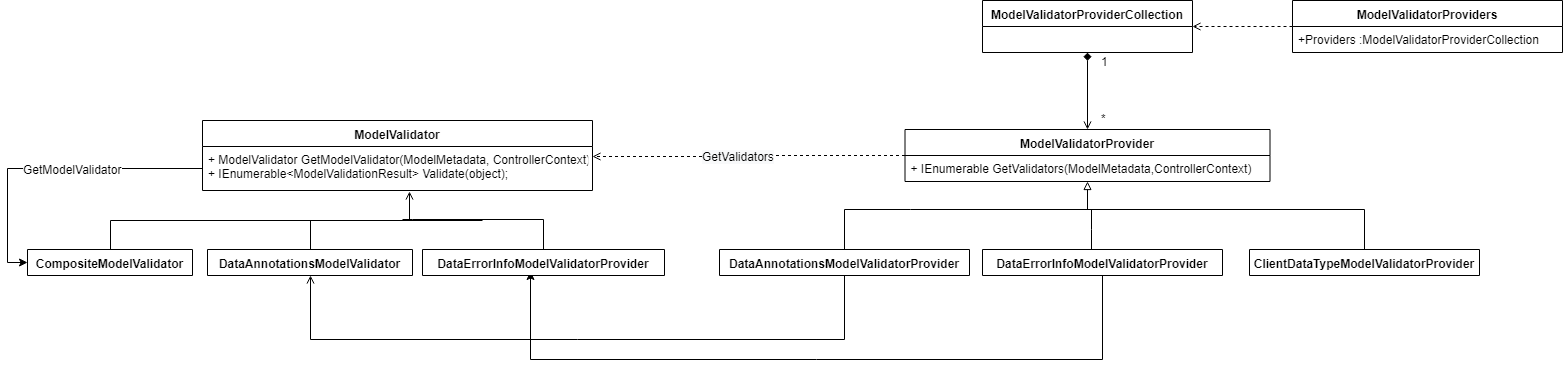

The diagram above was exported from draw.io. Its source (the exported page's mxGraphModel, read from the mxfile embedded in the PNG):
<mxGraphModel dx="1717" dy="452" grid="1" gridSize="10" guides="1" tooltips="1" connect="1" arrows="1" fold="1" page="1" pageScale="1" pageWidth="850" pageHeight="1100" math="0" shadow="0">
  <root>
    <mxCell id="0" />
    <mxCell id="1" parent="0" />
    <mxCell id="jcla0Smr4Dmn4DKtNAAV-8" style="edgeStyle=orthogonalEdgeStyle;rounded=0;orthogonalLoop=1;jettySize=auto;html=1;entryX=1;entryY=0.5;entryDx=0;entryDy=0;startArrow=none;startFill=0;endArrow=open;endFill=0;dashed=1;" edge="1" parent="1" source="jcla0Smr4Dmn4DKtNAAV-1" target="jcla0Smr4Dmn4DKtNAAV-5">
      <mxGeometry relative="1" as="geometry" />
    </mxCell>
    <mxCell id="jcla0Smr4Dmn4DKtNAAV-1" value="ModelValidatorProviders" style="swimlane;fontStyle=1;align=center;verticalAlign=top;childLayout=stackLayout;horizontal=1;startSize=26;horizontalStack=0;resizeParent=1;resizeParentMax=0;resizeLast=0;collapsible=1;marginBottom=0;" vertex="1" parent="1">
      <mxGeometry x="570" y="61" width="270" height="52" as="geometry" />
    </mxCell>
    <mxCell id="jcla0Smr4Dmn4DKtNAAV-4" value="+Providers :ModelValidatorProviderCollection" style="text;strokeColor=none;fillColor=none;align=left;verticalAlign=top;spacingLeft=4;spacingRight=4;overflow=hidden;rotatable=0;points=[[0,0.5],[1,0.5]];portConstraint=eastwest;" vertex="1" parent="jcla0Smr4Dmn4DKtNAAV-1">
      <mxGeometry y="26" width="270" height="26" as="geometry" />
    </mxCell>
    <mxCell id="jcla0Smr4Dmn4DKtNAAV-5" value="ModelValidatorProviderCollection" style="swimlane;fontStyle=1;align=center;verticalAlign=top;childLayout=stackLayout;horizontal=1;startSize=26;horizontalStack=0;resizeParent=1;resizeParentMax=0;resizeLast=0;collapsible=1;marginBottom=0;" vertex="1" parent="1">
      <mxGeometry x="260" y="61" width="210" height="52" as="geometry" />
    </mxCell>
    <mxCell id="jcla0Smr4Dmn4DKtNAAV-23" style="edgeStyle=orthogonalEdgeStyle;rounded=0;orthogonalLoop=1;jettySize=auto;html=1;entryX=0.5;entryY=1;entryDx=0;entryDy=0;startArrow=open;startFill=0;endArrow=diamond;endFill=1;" edge="1" parent="1" source="jcla0Smr4Dmn4DKtNAAV-16" target="jcla0Smr4Dmn4DKtNAAV-5">
      <mxGeometry relative="1" as="geometry" />
    </mxCell>
    <mxCell id="jcla0Smr4Dmn4DKtNAAV-59" style="edgeStyle=orthogonalEdgeStyle;rounded=0;orthogonalLoop=1;jettySize=auto;html=1;entryX=1;entryY=0.227;entryDx=0;entryDy=0;entryPerimeter=0;startArrow=none;startFill=0;endArrow=open;endFill=0;dashed=1;" edge="1" parent="1" source="jcla0Smr4Dmn4DKtNAAV-16" target="jcla0Smr4Dmn4DKtNAAV-55">
      <mxGeometry relative="1" as="geometry" />
    </mxCell>
    <mxCell id="jcla0Smr4Dmn4DKtNAAV-60" value="&lt;span style=&quot;text-align: left ; background-color: rgb(248 , 249 , 250)&quot;&gt;GetValidators&lt;/span&gt;" style="text;html=1;resizable=0;points=[];align=center;verticalAlign=middle;labelBackgroundColor=#ffffff;" vertex="1" connectable="0" parent="jcla0Smr4Dmn4DKtNAAV-59">
      <mxGeometry x="0.2" y="-2" relative="1" as="geometry">
        <mxPoint x="19.5" y="1" as="offset" />
      </mxGeometry>
    </mxCell>
    <mxCell id="jcla0Smr4Dmn4DKtNAAV-16" value="ModelValidatorProvider" style="swimlane;fontStyle=1;align=center;verticalAlign=top;childLayout=stackLayout;horizontal=1;startSize=26;horizontalStack=0;resizeParent=1;resizeParentMax=0;resizeLast=0;collapsible=1;marginBottom=0;" vertex="1" parent="1">
      <mxGeometry x="182.5" y="190" width="365" height="52" as="geometry" />
    </mxCell>
    <mxCell id="jcla0Smr4Dmn4DKtNAAV-17" value="+ IEnumerable GetValidators(ModelMetadata,ControllerContext)" style="text;strokeColor=none;fillColor=none;align=left;verticalAlign=top;spacingLeft=4;spacingRight=4;overflow=hidden;rotatable=0;points=[[0,0.5],[1,0.5]];portConstraint=eastwest;" vertex="1" parent="jcla0Smr4Dmn4DKtNAAV-16">
      <mxGeometry y="26" width="365" height="26" as="geometry" />
    </mxCell>
    <mxCell id="jcla0Smr4Dmn4DKtNAAV-24" value="1" style="text;html=1;resizable=0;points=[];autosize=1;align=left;verticalAlign=top;spacingTop=-4;" vertex="1" parent="1">
      <mxGeometry x="377" y="113" width="20" height="20" as="geometry" />
    </mxCell>
    <mxCell id="jcla0Smr4Dmn4DKtNAAV-25" value="*" style="text;html=1;resizable=0;points=[];autosize=1;align=left;verticalAlign=top;spacingTop=-4;" vertex="1" parent="1">
      <mxGeometry x="377" y="170" width="20" height="20" as="geometry" />
    </mxCell>
    <mxCell id="jcla0Smr4Dmn4DKtNAAV-52" style="edgeStyle=orthogonalEdgeStyle;rounded=0;orthogonalLoop=1;jettySize=auto;html=1;startArrow=none;startFill=0;endArrow=none;endFill=0;" edge="1" parent="1" source="jcla0Smr4Dmn4DKtNAAV-26">
      <mxGeometry relative="1" as="geometry">
        <mxPoint x="420" y="270" as="targetPoint" />
        <Array as="points">
          <mxPoint x="122" y="270" />
          <mxPoint x="188" y="270" />
        </Array>
      </mxGeometry>
    </mxCell>
    <mxCell id="jcla0Smr4Dmn4DKtNAAV-65" style="edgeStyle=orthogonalEdgeStyle;rounded=0;orthogonalLoop=1;jettySize=auto;html=1;entryX=0.5;entryY=1;entryDx=0;entryDy=0;startArrow=none;startFill=0;endArrow=open;endFill=0;" edge="1" parent="1" source="jcla0Smr4Dmn4DKtNAAV-26" target="jcla0Smr4Dmn4DKtNAAV-64">
      <mxGeometry relative="1" as="geometry">
        <Array as="points">
          <mxPoint x="122" y="400" />
          <mxPoint x="-412" y="400" />
        </Array>
      </mxGeometry>
    </mxCell>
    <mxCell id="jcla0Smr4Dmn4DKtNAAV-26" value="DataAnnotationsModelValidatorProvider" style="swimlane;fontStyle=1;align=center;verticalAlign=top;childLayout=stackLayout;horizontal=1;startSize=26;horizontalStack=0;resizeParent=1;resizeParentMax=0;resizeLast=0;collapsible=1;marginBottom=0;" vertex="1" collapsed="1" parent="1">
      <mxGeometry x="-3" y="310" width="250" height="26" as="geometry">
        <mxRectangle x="-70" y="310" width="260" height="52" as="alternateBounds" />
      </mxGeometry>
    </mxCell>
    <mxCell id="jcla0Smr4Dmn4DKtNAAV-50" style="edgeStyle=orthogonalEdgeStyle;rounded=0;orthogonalLoop=1;jettySize=auto;html=1;startArrow=none;startFill=0;endArrow=block;endFill=0;" edge="1" parent="1" source="jcla0Smr4Dmn4DKtNAAV-29" target="jcla0Smr4Dmn4DKtNAAV-17">
      <mxGeometry relative="1" as="geometry">
        <Array as="points">
          <mxPoint x="642" y="270" />
          <mxPoint x="365" y="270" />
        </Array>
      </mxGeometry>
    </mxCell>
    <mxCell id="jcla0Smr4Dmn4DKtNAAV-29" value="ClientDataTypeModelValidatorProvider" style="swimlane;fontStyle=1;align=center;verticalAlign=top;childLayout=stackLayout;horizontal=1;startSize=26;horizontalStack=0;resizeParent=1;resizeParentMax=0;resizeLast=0;collapsible=1;marginBottom=0;" vertex="1" collapsed="1" parent="1">
      <mxGeometry x="527" y="310" width="230" height="26" as="geometry">
        <mxRectangle x="470" y="310" width="248" height="52" as="alternateBounds" />
      </mxGeometry>
    </mxCell>
    <mxCell id="jcla0Smr4Dmn4DKtNAAV-49" style="edgeStyle=orthogonalEdgeStyle;rounded=0;orthogonalLoop=1;jettySize=auto;html=1;startArrow=none;startFill=0;endArrow=none;endFill=0;" edge="1" parent="1" source="jcla0Smr4Dmn4DKtNAAV-32">
      <mxGeometry relative="1" as="geometry">
        <mxPoint x="369" y="270" as="targetPoint" />
        <Array as="points">
          <mxPoint x="369" y="290" />
          <mxPoint x="369" y="290" />
        </Array>
      </mxGeometry>
    </mxCell>
    <mxCell id="jcla0Smr4Dmn4DKtNAAV-73" style="edgeStyle=orthogonalEdgeStyle;rounded=0;orthogonalLoop=1;jettySize=auto;html=1;entryX=0.446;entryY=0.846;entryDx=0;entryDy=0;entryPerimeter=0;startArrow=none;startFill=0;endArrow=classic;endFill=1;" edge="1" parent="1" source="jcla0Smr4Dmn4DKtNAAV-32" target="jcla0Smr4Dmn4DKtNAAV-68">
      <mxGeometry relative="1" as="geometry">
        <Array as="points">
          <mxPoint x="380" y="420" />
          <mxPoint x="-192" y="420" />
        </Array>
      </mxGeometry>
    </mxCell>
    <mxCell id="jcla0Smr4Dmn4DKtNAAV-32" value="DataErrorInfoModelValidatorProvider" style="swimlane;fontStyle=1;align=center;verticalAlign=top;childLayout=stackLayout;horizontal=1;startSize=26;horizontalStack=0;resizeParent=1;resizeParentMax=0;resizeLast=0;collapsible=1;marginBottom=0;" vertex="1" collapsed="1" parent="1">
      <mxGeometry x="260" y="310" width="240" height="26" as="geometry">
        <mxRectangle x="210" y="310" width="240" height="52" as="alternateBounds" />
      </mxGeometry>
    </mxCell>
    <mxCell id="jcla0Smr4Dmn4DKtNAAV-54" value="ModelValidator" style="swimlane;fontStyle=1;align=center;verticalAlign=top;childLayout=stackLayout;horizontal=1;startSize=26;horizontalStack=0;resizeParent=1;resizeParentMax=0;resizeLast=0;collapsible=1;marginBottom=0;" vertex="1" parent="1">
      <mxGeometry x="-520" y="181" width="390" height="70" as="geometry" />
    </mxCell>
    <mxCell id="jcla0Smr4Dmn4DKtNAAV-55" value="+ ModelValidator GetModelValidator(ModelMetadata, ControllerContext)&#10;+ IEnumerable&lt;ModelValidationResult&gt; Validate(object);" style="text;strokeColor=none;fillColor=none;align=left;verticalAlign=top;spacingLeft=4;spacingRight=4;overflow=hidden;rotatable=0;points=[[0,0.5],[1,0.5]];portConstraint=eastwest;" vertex="1" parent="jcla0Smr4Dmn4DKtNAAV-54">
      <mxGeometry y="26" width="390" height="44" as="geometry" />
    </mxCell>
    <mxCell id="jcla0Smr4Dmn4DKtNAAV-69" style="edgeStyle=orthogonalEdgeStyle;rounded=0;orthogonalLoop=1;jettySize=auto;html=1;entryX=0.531;entryY=1.023;entryDx=0;entryDy=0;entryPerimeter=0;startArrow=none;startFill=0;endArrow=open;endFill=0;" edge="1" parent="1" source="jcla0Smr4Dmn4DKtNAAV-62" target="jcla0Smr4Dmn4DKtNAAV-55">
      <mxGeometry relative="1" as="geometry" />
    </mxCell>
    <mxCell id="jcla0Smr4Dmn4DKtNAAV-62" value="CompositeModelValidator" style="swimlane;fontStyle=1;align=center;verticalAlign=top;childLayout=stackLayout;horizontal=1;startSize=26;horizontalStack=0;resizeParent=1;resizeParentMax=0;resizeLast=0;collapsible=1;marginBottom=0;" vertex="1" collapsed="1" parent="1">
      <mxGeometry x="-695" y="310" width="165" height="26" as="geometry">
        <mxRectangle x="-70" y="310" width="260" height="52" as="alternateBounds" />
      </mxGeometry>
    </mxCell>
    <mxCell id="jcla0Smr4Dmn4DKtNAAV-70" style="edgeStyle=orthogonalEdgeStyle;rounded=0;orthogonalLoop=1;jettySize=auto;html=1;startArrow=none;startFill=0;endArrow=none;endFill=0;" edge="1" parent="1" source="jcla0Smr4Dmn4DKtNAAV-64">
      <mxGeometry relative="1" as="geometry">
        <mxPoint x="-240" y="281" as="targetPoint" />
        <Array as="points">
          <mxPoint x="-412" y="281" />
        </Array>
      </mxGeometry>
    </mxCell>
    <mxCell id="jcla0Smr4Dmn4DKtNAAV-64" value="DataAnnotationsModelValidator" style="swimlane;fontStyle=1;align=center;verticalAlign=top;childLayout=stackLayout;horizontal=1;startSize=26;horizontalStack=0;resizeParent=1;resizeParentMax=0;resizeLast=0;collapsible=1;marginBottom=0;" vertex="1" collapsed="1" parent="1">
      <mxGeometry x="-515" y="310" width="205" height="26" as="geometry">
        <mxRectangle x="-70" y="310" width="260" height="52" as="alternateBounds" />
      </mxGeometry>
    </mxCell>
    <mxCell id="jcla0Smr4Dmn4DKtNAAV-71" style="edgeStyle=orthogonalEdgeStyle;rounded=0;orthogonalLoop=1;jettySize=auto;html=1;startArrow=none;startFill=0;endArrow=none;endFill=0;" edge="1" parent="1" source="jcla0Smr4Dmn4DKtNAAV-68">
      <mxGeometry relative="1" as="geometry">
        <mxPoint x="-320" y="280" as="targetPoint" />
        <Array as="points">
          <mxPoint x="-179" y="280" />
          <mxPoint x="-310" y="280" />
        </Array>
      </mxGeometry>
    </mxCell>
    <mxCell id="jcla0Smr4Dmn4DKtNAAV-68" value="DataErrorInfoModelValidatorProvider" style="swimlane;fontStyle=1;align=center;verticalAlign=top;childLayout=stackLayout;horizontal=1;startSize=26;horizontalStack=0;resizeParent=1;resizeParentMax=0;resizeLast=0;collapsible=1;marginBottom=0;" vertex="1" collapsed="1" parent="1">
      <mxGeometry x="-300" y="310" width="242" height="26" as="geometry">
        <mxRectangle x="-70" y="310" width="260" height="52" as="alternateBounds" />
      </mxGeometry>
    </mxCell>
    <mxCell id="jcla0Smr4Dmn4DKtNAAV-74" style="edgeStyle=orthogonalEdgeStyle;rounded=0;orthogonalLoop=1;jettySize=auto;html=1;entryX=0;entryY=0.5;entryDx=0;entryDy=0;startArrow=none;startFill=0;endArrow=classic;endFill=1;" edge="1" parent="1" source="jcla0Smr4Dmn4DKtNAAV-55" target="jcla0Smr4Dmn4DKtNAAV-62">
      <mxGeometry relative="1" as="geometry" />
    </mxCell>
    <mxCell id="jcla0Smr4Dmn4DKtNAAV-75" value="GetModelValidator" style="text;html=1;resizable=0;points=[];align=center;verticalAlign=middle;labelBackgroundColor=#ffffff;" vertex="1" connectable="0" parent="jcla0Smr4Dmn4DKtNAAV-74">
      <mxGeometry x="0.0615" y="-2" relative="1" as="geometry">
        <mxPoint x="34" y="2" as="offset" />
      </mxGeometry>
    </mxCell>
  </root>
</mxGraphModel>